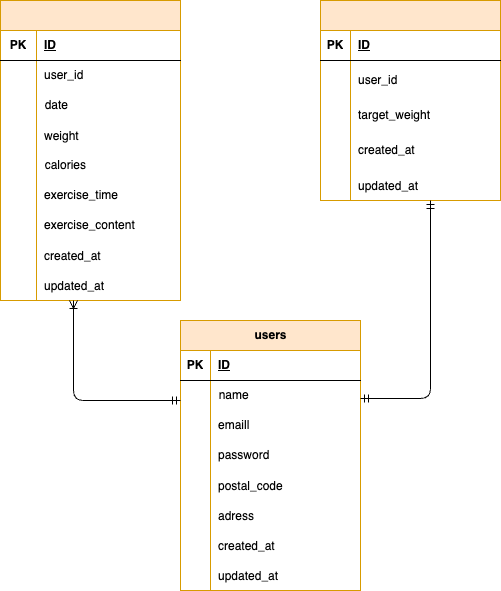

The diagram above was exported from draw.io. Its source (the exported page's mxGraphModel, read from the mxfile embedded in the PNG):
<mxGraphModel dx="365" dy="547" grid="1" gridSize="10" guides="1" tooltips="1" connect="1" arrows="1" fold="1" page="1" pageScale="1" pageWidth="827" pageHeight="1169" background="#FFFFFF" math="0" shadow="0">
  <root>
    <mxCell id="0" />
    <mxCell id="1" parent="0" />
    <mxCell id="28" value="users" style="shape=table;startSize=30;container=1;collapsible=1;childLayout=tableLayout;fixedRows=1;rowLines=0;fontStyle=1;align=center;resizeLast=1;html=1;fillColor=#ffe6cc;strokeColor=#d79b00;" parent="1" vertex="1">
      <mxGeometry x="350" y="560" width="180" height="270" as="geometry">
        <mxRectangle x="350" y="560" width="70" height="30" as="alternateBounds" />
      </mxGeometry>
    </mxCell>
    <mxCell id="29" value="" style="shape=tableRow;horizontal=0;startSize=0;swimlaneHead=0;swimlaneBody=0;fillColor=none;collapsible=0;dropTarget=0;points=[[0,0.5],[1,0.5]];portConstraint=eastwest;top=0;left=0;right=0;bottom=1;" parent="28" vertex="1">
      <mxGeometry y="30" width="180" height="30" as="geometry" />
    </mxCell>
    <mxCell id="30" value="PK" style="shape=partialRectangle;connectable=0;fillColor=none;top=0;left=0;bottom=0;right=0;fontStyle=1;overflow=hidden;whiteSpace=wrap;html=1;" parent="29" vertex="1">
      <mxGeometry width="30" height="30" as="geometry">
        <mxRectangle width="30" height="30" as="alternateBounds" />
      </mxGeometry>
    </mxCell>
    <mxCell id="31" value="ID" style="shape=partialRectangle;connectable=0;fillColor=none;top=0;left=0;bottom=0;right=0;align=left;spacingLeft=6;fontStyle=5;overflow=hidden;whiteSpace=wrap;html=1;" parent="29" vertex="1">
      <mxGeometry x="30" width="150" height="30" as="geometry">
        <mxRectangle width="150" height="30" as="alternateBounds" />
      </mxGeometry>
    </mxCell>
    <mxCell id="181" value="" style="shape=tableRow;horizontal=0;startSize=0;swimlaneHead=0;swimlaneBody=0;strokeColor=inherit;top=0;left=0;bottom=0;right=0;collapsible=0;dropTarget=0;fillColor=none;points=[[0,0.5],[1,0.5]];portConstraint=eastwest;" parent="28" vertex="1">
      <mxGeometry y="60" width="180" height="30" as="geometry" />
    </mxCell>
    <mxCell id="182" value="" style="shape=partialRectangle;html=1;whiteSpace=wrap;connectable=0;strokeColor=inherit;overflow=hidden;fillColor=none;top=0;left=0;bottom=0;right=0;pointerEvents=1;" parent="181" vertex="1">
      <mxGeometry width="30" height="30" as="geometry">
        <mxRectangle width="30" height="30" as="alternateBounds" />
      </mxGeometry>
    </mxCell>
    <mxCell id="183" value="&amp;nbsp; name" style="shape=partialRectangle;html=1;whiteSpace=wrap;connectable=0;strokeColor=inherit;overflow=hidden;fillColor=none;top=0;left=0;bottom=0;right=0;pointerEvents=1;align=left;" parent="181" vertex="1">
      <mxGeometry x="30" width="150" height="30" as="geometry">
        <mxRectangle width="150" height="30" as="alternateBounds" />
      </mxGeometry>
    </mxCell>
    <mxCell id="35" value="" style="shape=tableRow;horizontal=0;startSize=0;swimlaneHead=0;swimlaneBody=0;fillColor=none;collapsible=0;dropTarget=0;points=[[0,0.5],[1,0.5]];portConstraint=eastwest;top=0;left=0;right=0;bottom=0;" parent="28" vertex="1">
      <mxGeometry y="90" width="180" height="30" as="geometry" />
    </mxCell>
    <mxCell id="36" value="" style="shape=partialRectangle;connectable=0;fillColor=none;top=0;left=0;bottom=0;right=0;editable=1;overflow=hidden;whiteSpace=wrap;html=1;" parent="35" vertex="1">
      <mxGeometry width="30" height="30" as="geometry">
        <mxRectangle width="30" height="30" as="alternateBounds" />
      </mxGeometry>
    </mxCell>
    <mxCell id="37" value="emaill" style="shape=partialRectangle;connectable=0;fillColor=none;top=0;left=0;bottom=0;right=0;align=left;spacingLeft=6;overflow=hidden;whiteSpace=wrap;html=1;" parent="35" vertex="1">
      <mxGeometry x="30" width="150" height="30" as="geometry">
        <mxRectangle width="150" height="30" as="alternateBounds" />
      </mxGeometry>
    </mxCell>
    <mxCell id="38" value="" style="shape=tableRow;horizontal=0;startSize=0;swimlaneHead=0;swimlaneBody=0;fillColor=none;collapsible=0;dropTarget=0;points=[[0,0.5],[1,0.5]];portConstraint=eastwest;top=0;left=0;right=0;bottom=0;" parent="28" vertex="1">
      <mxGeometry y="120" width="180" height="30" as="geometry" />
    </mxCell>
    <mxCell id="39" value="" style="shape=partialRectangle;connectable=0;fillColor=none;top=0;left=0;bottom=0;right=0;editable=1;overflow=hidden;whiteSpace=wrap;html=1;" parent="38" vertex="1">
      <mxGeometry width="30" height="30" as="geometry">
        <mxRectangle width="30" height="30" as="alternateBounds" />
      </mxGeometry>
    </mxCell>
    <mxCell id="40" value="password" style="shape=partialRectangle;connectable=0;fillColor=none;top=0;left=0;bottom=0;right=0;align=left;spacingLeft=6;overflow=hidden;whiteSpace=wrap;html=1;" parent="38" vertex="1">
      <mxGeometry x="30" width="150" height="30" as="geometry">
        <mxRectangle width="150" height="30" as="alternateBounds" />
      </mxGeometry>
    </mxCell>
    <mxCell id="235" value="" style="shape=tableRow;horizontal=0;startSize=0;swimlaneHead=0;swimlaneBody=0;fillColor=none;collapsible=0;dropTarget=0;points=[[0,0.5],[1,0.5]];portConstraint=eastwest;top=0;left=0;right=0;bottom=0;" vertex="1" parent="28">
      <mxGeometry y="150" width="180" height="30" as="geometry" />
    </mxCell>
    <mxCell id="236" value="" style="shape=partialRectangle;connectable=0;fillColor=none;top=0;left=0;bottom=0;right=0;editable=1;overflow=hidden;" vertex="1" parent="235">
      <mxGeometry width="30" height="30" as="geometry">
        <mxRectangle width="30" height="30" as="alternateBounds" />
      </mxGeometry>
    </mxCell>
    <mxCell id="237" value="postal_code" style="shape=partialRectangle;connectable=0;fillColor=none;top=0;left=0;bottom=0;right=0;align=left;spacingLeft=6;overflow=hidden;" vertex="1" parent="235">
      <mxGeometry x="30" width="150" height="30" as="geometry">
        <mxRectangle width="150" height="30" as="alternateBounds" />
      </mxGeometry>
    </mxCell>
    <mxCell id="231" value="" style="shape=tableRow;horizontal=0;startSize=0;swimlaneHead=0;swimlaneBody=0;fillColor=none;collapsible=0;dropTarget=0;points=[[0,0.5],[1,0.5]];portConstraint=eastwest;top=0;left=0;right=0;bottom=0;" vertex="1" parent="28">
      <mxGeometry y="180" width="180" height="30" as="geometry" />
    </mxCell>
    <mxCell id="232" value="" style="shape=partialRectangle;connectable=0;fillColor=none;top=0;left=0;bottom=0;right=0;editable=1;overflow=hidden;" vertex="1" parent="231">
      <mxGeometry width="30" height="30" as="geometry">
        <mxRectangle width="30" height="30" as="alternateBounds" />
      </mxGeometry>
    </mxCell>
    <mxCell id="233" value="adress" style="shape=partialRectangle;connectable=0;fillColor=none;top=0;left=0;bottom=0;right=0;align=left;spacingLeft=6;overflow=hidden;" vertex="1" parent="231">
      <mxGeometry x="30" width="150" height="30" as="geometry">
        <mxRectangle width="150" height="30" as="alternateBounds" />
      </mxGeometry>
    </mxCell>
    <mxCell id="197" value="" style="shape=tableRow;horizontal=0;startSize=0;swimlaneHead=0;swimlaneBody=0;fillColor=none;collapsible=0;dropTarget=0;points=[[0,0.5],[1,0.5]];portConstraint=eastwest;top=0;left=0;right=0;bottom=0;" parent="28" vertex="1">
      <mxGeometry y="210" width="180" height="30" as="geometry" />
    </mxCell>
    <mxCell id="198" value="" style="shape=partialRectangle;connectable=0;fillColor=none;top=0;left=0;bottom=0;right=0;editable=1;overflow=hidden;" parent="197" vertex="1">
      <mxGeometry width="30" height="30" as="geometry">
        <mxRectangle width="30" height="30" as="alternateBounds" />
      </mxGeometry>
    </mxCell>
    <mxCell id="199" value="created_at" style="shape=partialRectangle;connectable=0;fillColor=none;top=0;left=0;bottom=0;right=0;align=left;spacingLeft=6;overflow=hidden;" parent="197" vertex="1">
      <mxGeometry x="30" width="150" height="30" as="geometry">
        <mxRectangle width="150" height="30" as="alternateBounds" />
      </mxGeometry>
    </mxCell>
    <mxCell id="201" value="" style="shape=tableRow;horizontal=0;startSize=0;swimlaneHead=0;swimlaneBody=0;fillColor=none;collapsible=0;dropTarget=0;points=[[0,0.5],[1,0.5]];portConstraint=eastwest;top=0;left=0;right=0;bottom=0;" parent="28" vertex="1">
      <mxGeometry y="240" width="180" height="30" as="geometry" />
    </mxCell>
    <mxCell id="202" value="" style="shape=partialRectangle;connectable=0;fillColor=none;top=0;left=0;bottom=0;right=0;editable=1;overflow=hidden;" parent="201" vertex="1">
      <mxGeometry width="30" height="30" as="geometry">
        <mxRectangle width="30" height="30" as="alternateBounds" />
      </mxGeometry>
    </mxCell>
    <mxCell id="203" value="updated_at" style="shape=partialRectangle;connectable=0;fillColor=none;top=0;left=0;bottom=0;right=0;align=left;spacingLeft=6;overflow=hidden;" parent="201" vertex="1">
      <mxGeometry x="30" width="150" height="30" as="geometry">
        <mxRectangle width="150" height="30" as="alternateBounds" />
      </mxGeometry>
    </mxCell>
    <mxCell id="124" value="" style="shape=table;startSize=30;container=1;collapsible=1;childLayout=tableLayout;fixedRows=1;rowLines=0;fontStyle=1;align=center;resizeLast=1;html=1;fillColor=#ffe6cc;strokeColor=#d79b00;" parent="1" vertex="1">
      <mxGeometry x="170" y="240" width="180" height="300" as="geometry" />
    </mxCell>
    <mxCell id="125" value="" style="shape=tableRow;horizontal=0;startSize=0;swimlaneHead=0;swimlaneBody=0;fillColor=none;collapsible=0;dropTarget=0;points=[[0,0.5],[1,0.5]];portConstraint=eastwest;top=0;left=0;right=0;bottom=1;" parent="124" vertex="1">
      <mxGeometry y="30" width="180" height="30" as="geometry" />
    </mxCell>
    <mxCell id="126" value="PK" style="shape=partialRectangle;connectable=0;fillColor=none;top=0;left=0;bottom=0;right=0;fontStyle=1;overflow=hidden;whiteSpace=wrap;html=1;" parent="125" vertex="1">
      <mxGeometry width="36" height="30" as="geometry">
        <mxRectangle width="36" height="30" as="alternateBounds" />
      </mxGeometry>
    </mxCell>
    <mxCell id="127" value="ID" style="shape=partialRectangle;connectable=0;fillColor=none;top=0;left=0;bottom=0;right=0;align=left;spacingLeft=6;fontStyle=5;overflow=hidden;whiteSpace=wrap;html=1;" parent="125" vertex="1">
      <mxGeometry x="36" width="144" height="30" as="geometry">
        <mxRectangle width="144" height="30" as="alternateBounds" />
      </mxGeometry>
    </mxCell>
    <mxCell id="128" value="" style="shape=tableRow;horizontal=0;startSize=0;swimlaneHead=0;swimlaneBody=0;fillColor=none;collapsible=0;dropTarget=0;points=[[0,0.5],[1,0.5]];portConstraint=eastwest;top=0;left=0;right=0;bottom=0;" parent="124" vertex="1">
      <mxGeometry y="60" width="180" height="30" as="geometry" />
    </mxCell>
    <mxCell id="129" value="" style="shape=partialRectangle;connectable=0;fillColor=none;top=0;left=0;bottom=0;right=0;editable=1;overflow=hidden;whiteSpace=wrap;html=1;" parent="128" vertex="1">
      <mxGeometry width="36" height="30" as="geometry">
        <mxRectangle width="36" height="30" as="alternateBounds" />
      </mxGeometry>
    </mxCell>
    <mxCell id="130" value="user_id" style="shape=partialRectangle;connectable=0;fillColor=none;top=0;left=0;bottom=0;right=0;align=left;spacingLeft=6;overflow=hidden;whiteSpace=wrap;html=1;" parent="128" vertex="1">
      <mxGeometry x="36" width="144" height="30" as="geometry">
        <mxRectangle width="144" height="30" as="alternateBounds" />
      </mxGeometry>
    </mxCell>
    <mxCell id="151" value="" style="shape=tableRow;horizontal=0;startSize=0;swimlaneHead=0;swimlaneBody=0;strokeColor=inherit;top=0;left=0;bottom=0;right=0;collapsible=0;dropTarget=0;fillColor=none;points=[[0,0.5],[1,0.5]];portConstraint=eastwest;" parent="124" vertex="1">
      <mxGeometry y="90" width="180" height="30" as="geometry" />
    </mxCell>
    <mxCell id="152" value="" style="shape=partialRectangle;html=1;whiteSpace=wrap;connectable=0;strokeColor=inherit;overflow=hidden;fillColor=none;top=0;left=0;bottom=0;right=0;pointerEvents=1;" parent="151" vertex="1">
      <mxGeometry width="36" height="30" as="geometry">
        <mxRectangle width="36" height="30" as="alternateBounds" />
      </mxGeometry>
    </mxCell>
    <mxCell id="153" value="&amp;nbsp; date" style="shape=partialRectangle;html=1;whiteSpace=wrap;connectable=0;strokeColor=inherit;overflow=hidden;fillColor=none;top=0;left=0;bottom=0;right=0;pointerEvents=1;align=left;" parent="151" vertex="1">
      <mxGeometry x="36" width="144" height="30" as="geometry">
        <mxRectangle width="144" height="30" as="alternateBounds" />
      </mxGeometry>
    </mxCell>
    <mxCell id="164" value="" style="shape=tableRow;horizontal=0;startSize=0;swimlaneHead=0;swimlaneBody=0;fillColor=none;collapsible=0;dropTarget=0;points=[[0,0.5],[1,0.5]];portConstraint=eastwest;top=0;left=0;right=0;bottom=0;" parent="124" vertex="1">
      <mxGeometry y="120" width="180" height="30" as="geometry" />
    </mxCell>
    <mxCell id="165" value="" style="shape=partialRectangle;connectable=0;fillColor=none;top=0;left=0;bottom=0;right=0;editable=1;overflow=hidden;" parent="164" vertex="1">
      <mxGeometry width="36" height="30" as="geometry">
        <mxRectangle width="36" height="30" as="alternateBounds" />
      </mxGeometry>
    </mxCell>
    <mxCell id="166" value="weight" style="shape=partialRectangle;connectable=0;fillColor=none;top=0;left=0;bottom=0;right=0;align=left;spacingLeft=6;overflow=hidden;" parent="164" vertex="1">
      <mxGeometry x="36" width="144" height="30" as="geometry">
        <mxRectangle width="144" height="30" as="alternateBounds" />
      </mxGeometry>
    </mxCell>
    <mxCell id="160" value="" style="shape=tableRow;horizontal=0;startSize=0;swimlaneHead=0;swimlaneBody=0;strokeColor=inherit;top=0;left=0;bottom=0;right=0;collapsible=0;dropTarget=0;fillColor=none;points=[[0,0.5],[1,0.5]];portConstraint=eastwest;" parent="124" vertex="1">
      <mxGeometry y="150" width="180" height="30" as="geometry" />
    </mxCell>
    <mxCell id="161" value="" style="shape=partialRectangle;html=1;whiteSpace=wrap;connectable=0;strokeColor=inherit;overflow=hidden;fillColor=none;top=0;left=0;bottom=0;right=0;pointerEvents=1;" parent="160" vertex="1">
      <mxGeometry width="36" height="30" as="geometry">
        <mxRectangle width="36" height="30" as="alternateBounds" />
      </mxGeometry>
    </mxCell>
    <mxCell id="162" value="&amp;nbsp; calories" style="shape=partialRectangle;html=1;whiteSpace=wrap;connectable=0;strokeColor=inherit;overflow=hidden;fillColor=none;top=0;left=0;bottom=0;right=0;pointerEvents=1;align=left;" parent="160" vertex="1">
      <mxGeometry x="36" width="144" height="30" as="geometry">
        <mxRectangle width="144" height="30" as="alternateBounds" />
      </mxGeometry>
    </mxCell>
    <mxCell id="131" value="" style="shape=tableRow;horizontal=0;startSize=0;swimlaneHead=0;swimlaneBody=0;fillColor=none;collapsible=0;dropTarget=0;points=[[0,0.5],[1,0.5]];portConstraint=eastwest;top=0;left=0;right=0;bottom=0;" parent="124" vertex="1">
      <mxGeometry y="180" width="180" height="30" as="geometry" />
    </mxCell>
    <mxCell id="132" value="" style="shape=partialRectangle;connectable=0;fillColor=none;top=0;left=0;bottom=0;right=0;editable=1;overflow=hidden;whiteSpace=wrap;html=1;" parent="131" vertex="1">
      <mxGeometry width="36" height="30" as="geometry">
        <mxRectangle width="36" height="30" as="alternateBounds" />
      </mxGeometry>
    </mxCell>
    <mxCell id="133" value="exercise_time" style="shape=partialRectangle;connectable=0;fillColor=none;top=0;left=0;bottom=0;right=0;align=left;spacingLeft=6;overflow=hidden;whiteSpace=wrap;html=1;" parent="131" vertex="1">
      <mxGeometry x="36" width="144" height="30" as="geometry">
        <mxRectangle width="144" height="30" as="alternateBounds" />
      </mxGeometry>
    </mxCell>
    <mxCell id="134" value="" style="shape=tableRow;horizontal=0;startSize=0;swimlaneHead=0;swimlaneBody=0;fillColor=none;collapsible=0;dropTarget=0;points=[[0,0.5],[1,0.5]];portConstraint=eastwest;top=0;left=0;right=0;bottom=0;" parent="124" vertex="1">
      <mxGeometry y="210" width="180" height="30" as="geometry" />
    </mxCell>
    <mxCell id="135" value="" style="shape=partialRectangle;connectable=0;fillColor=none;top=0;left=0;bottom=0;right=0;editable=1;overflow=hidden;whiteSpace=wrap;html=1;" parent="134" vertex="1">
      <mxGeometry width="36" height="30" as="geometry">
        <mxRectangle width="36" height="30" as="alternateBounds" />
      </mxGeometry>
    </mxCell>
    <mxCell id="136" value="exercise_content" style="shape=partialRectangle;connectable=0;fillColor=none;top=0;left=0;bottom=0;right=0;align=left;spacingLeft=6;overflow=hidden;whiteSpace=wrap;html=1;" parent="134" vertex="1">
      <mxGeometry x="36" width="144" height="30" as="geometry">
        <mxRectangle width="144" height="30" as="alternateBounds" />
      </mxGeometry>
    </mxCell>
    <mxCell id="209" value="" style="shape=tableRow;horizontal=0;startSize=0;swimlaneHead=0;swimlaneBody=0;fillColor=none;collapsible=0;dropTarget=0;points=[[0,0.5],[1,0.5]];portConstraint=eastwest;top=0;left=0;right=0;bottom=0;" parent="124" vertex="1">
      <mxGeometry y="240" width="180" height="30" as="geometry" />
    </mxCell>
    <mxCell id="210" value="" style="shape=partialRectangle;connectable=0;fillColor=none;top=0;left=0;bottom=0;right=0;editable=1;overflow=hidden;" parent="209" vertex="1">
      <mxGeometry width="36" height="30" as="geometry">
        <mxRectangle width="36" height="30" as="alternateBounds" />
      </mxGeometry>
    </mxCell>
    <mxCell id="211" value="created_at" style="shape=partialRectangle;connectable=0;fillColor=none;top=0;left=0;bottom=0;right=0;align=left;spacingLeft=6;overflow=hidden;" parent="209" vertex="1">
      <mxGeometry x="36" width="144" height="30" as="geometry">
        <mxRectangle width="144" height="30" as="alternateBounds" />
      </mxGeometry>
    </mxCell>
    <mxCell id="213" value="" style="shape=tableRow;horizontal=0;startSize=0;swimlaneHead=0;swimlaneBody=0;fillColor=none;collapsible=0;dropTarget=0;points=[[0,0.5],[1,0.5]];portConstraint=eastwest;top=0;left=0;right=0;bottom=0;" parent="124" vertex="1">
      <mxGeometry y="270" width="180" height="30" as="geometry" />
    </mxCell>
    <mxCell id="214" value="" style="shape=partialRectangle;connectable=0;fillColor=none;top=0;left=0;bottom=0;right=0;editable=1;overflow=hidden;" parent="213" vertex="1">
      <mxGeometry width="36" height="30" as="geometry">
        <mxRectangle width="36" height="30" as="alternateBounds" />
      </mxGeometry>
    </mxCell>
    <mxCell id="215" value="updated_at" style="shape=partialRectangle;connectable=0;fillColor=none;top=0;left=0;bottom=0;right=0;align=left;spacingLeft=6;overflow=hidden;" parent="213" vertex="1">
      <mxGeometry x="36" width="144" height="30" as="geometry">
        <mxRectangle width="144" height="30" as="alternateBounds" />
      </mxGeometry>
    </mxCell>
    <mxCell id="167" value="" style="shape=table;startSize=30;container=1;collapsible=1;childLayout=tableLayout;fixedRows=1;rowLines=0;fontStyle=1;align=center;resizeLast=1;html=1;fillColor=#ffe6cc;strokeColor=#d79b00;" parent="1" vertex="1">
      <mxGeometry x="490" y="240" width="180" height="200" as="geometry" />
    </mxCell>
    <mxCell id="168" value="" style="shape=tableRow;horizontal=0;startSize=0;swimlaneHead=0;swimlaneBody=0;fillColor=none;collapsible=0;dropTarget=0;points=[[0,0.5],[1,0.5]];portConstraint=eastwest;top=0;left=0;right=0;bottom=1;" parent="167" vertex="1">
      <mxGeometry y="30" width="180" height="30" as="geometry" />
    </mxCell>
    <mxCell id="169" value="PK" style="shape=partialRectangle;connectable=0;fillColor=none;top=0;left=0;bottom=0;right=0;fontStyle=1;overflow=hidden;whiteSpace=wrap;html=1;" parent="168" vertex="1">
      <mxGeometry width="30" height="30" as="geometry">
        <mxRectangle width="30" height="30" as="alternateBounds" />
      </mxGeometry>
    </mxCell>
    <mxCell id="170" value="ID" style="shape=partialRectangle;connectable=0;fillColor=none;top=0;left=0;bottom=0;right=0;align=left;spacingLeft=6;fontStyle=5;overflow=hidden;whiteSpace=wrap;html=1;" parent="168" vertex="1">
      <mxGeometry x="30" width="150" height="30" as="geometry">
        <mxRectangle width="150" height="30" as="alternateBounds" />
      </mxGeometry>
    </mxCell>
    <mxCell id="171" value="" style="shape=tableRow;horizontal=0;startSize=0;swimlaneHead=0;swimlaneBody=0;fillColor=none;collapsible=0;dropTarget=0;points=[[0,0.5],[1,0.5]];portConstraint=eastwest;top=0;left=0;right=0;bottom=0;" parent="167" vertex="1">
      <mxGeometry y="60" width="180" height="40" as="geometry" />
    </mxCell>
    <mxCell id="172" value="" style="shape=partialRectangle;connectable=0;fillColor=none;top=0;left=0;bottom=0;right=0;editable=1;overflow=hidden;whiteSpace=wrap;html=1;" parent="171" vertex="1">
      <mxGeometry width="30" height="40" as="geometry">
        <mxRectangle width="30" height="40" as="alternateBounds" />
      </mxGeometry>
    </mxCell>
    <mxCell id="173" value="user_id" style="shape=partialRectangle;connectable=0;fillColor=none;top=0;left=0;bottom=0;right=0;align=left;spacingLeft=6;overflow=hidden;whiteSpace=wrap;html=1;" parent="171" vertex="1">
      <mxGeometry x="30" width="150" height="40" as="geometry">
        <mxRectangle width="150" height="40" as="alternateBounds" />
      </mxGeometry>
    </mxCell>
    <mxCell id="174" value="" style="shape=tableRow;horizontal=0;startSize=0;swimlaneHead=0;swimlaneBody=0;fillColor=none;collapsible=0;dropTarget=0;points=[[0,0.5],[1,0.5]];portConstraint=eastwest;top=0;left=0;right=0;bottom=0;" parent="167" vertex="1">
      <mxGeometry y="100" width="180" height="30" as="geometry" />
    </mxCell>
    <mxCell id="175" value="" style="shape=partialRectangle;connectable=0;fillColor=none;top=0;left=0;bottom=0;right=0;editable=1;overflow=hidden;whiteSpace=wrap;html=1;" parent="174" vertex="1">
      <mxGeometry width="30" height="30" as="geometry">
        <mxRectangle width="30" height="30" as="alternateBounds" />
      </mxGeometry>
    </mxCell>
    <mxCell id="176" value="target_weight" style="shape=partialRectangle;connectable=0;fillColor=none;top=0;left=0;bottom=0;right=0;align=left;spacingLeft=6;overflow=hidden;whiteSpace=wrap;html=1;" parent="174" vertex="1">
      <mxGeometry x="30" width="150" height="30" as="geometry">
        <mxRectangle width="150" height="30" as="alternateBounds" />
      </mxGeometry>
    </mxCell>
    <mxCell id="177" value="" style="shape=tableRow;horizontal=0;startSize=0;swimlaneHead=0;swimlaneBody=0;fillColor=none;collapsible=0;dropTarget=0;points=[[0,0.5],[1,0.5]];portConstraint=eastwest;top=0;left=0;right=0;bottom=0;" parent="167" vertex="1">
      <mxGeometry y="130" width="180" height="40" as="geometry" />
    </mxCell>
    <mxCell id="178" value="" style="shape=partialRectangle;connectable=0;fillColor=none;top=0;left=0;bottom=0;right=0;editable=1;overflow=hidden;whiteSpace=wrap;html=1;" parent="177" vertex="1">
      <mxGeometry width="30" height="40" as="geometry">
        <mxRectangle width="30" height="40" as="alternateBounds" />
      </mxGeometry>
    </mxCell>
    <mxCell id="179" value="&lt;span style=&quot;color: rgb(0, 0, 0);&quot;&gt;created_at&lt;/span&gt;" style="shape=partialRectangle;connectable=0;fillColor=none;top=0;left=0;bottom=0;right=0;align=left;spacingLeft=6;overflow=hidden;whiteSpace=wrap;html=1;" parent="177" vertex="1">
      <mxGeometry x="30" width="150" height="40" as="geometry">
        <mxRectangle width="150" height="40" as="alternateBounds" />
      </mxGeometry>
    </mxCell>
    <mxCell id="205" value="" style="shape=tableRow;horizontal=0;startSize=0;swimlaneHead=0;swimlaneBody=0;fillColor=none;collapsible=0;dropTarget=0;points=[[0,0.5],[1,0.5]];portConstraint=eastwest;top=0;left=0;right=0;bottom=0;" parent="167" vertex="1">
      <mxGeometry y="170" width="180" height="30" as="geometry" />
    </mxCell>
    <mxCell id="206" value="" style="shape=partialRectangle;connectable=0;fillColor=none;top=0;left=0;bottom=0;right=0;editable=1;overflow=hidden;" parent="205" vertex="1">
      <mxGeometry width="30" height="30" as="geometry">
        <mxRectangle width="30" height="30" as="alternateBounds" />
      </mxGeometry>
    </mxCell>
    <mxCell id="207" value="updated_at" style="shape=partialRectangle;connectable=0;fillColor=none;top=0;left=0;bottom=0;right=0;align=left;spacingLeft=6;overflow=hidden;" parent="205" vertex="1">
      <mxGeometry x="30" width="150" height="30" as="geometry">
        <mxRectangle width="150" height="30" as="alternateBounds" />
      </mxGeometry>
    </mxCell>
    <mxCell id="188" value="" style="fontSize=12;html=1;endArrow=ERoneToMany;startArrow=ERmandOne;" parent="1" edge="1">
      <mxGeometry width="100" height="100" relative="1" as="geometry">
        <mxPoint x="350" y="640" as="sourcePoint" />
        <mxPoint x="243" y="540" as="targetPoint" />
        <Array as="points">
          <mxPoint x="243" y="640" />
        </Array>
      </mxGeometry>
    </mxCell>
    <mxCell id="216" value="" style="fontSize=12;html=1;endArrow=ERmandOne;startArrow=ERmandOne;" parent="1" edge="1">
      <mxGeometry width="100" height="100" relative="1" as="geometry">
        <mxPoint x="530" y="638" as="sourcePoint" />
        <mxPoint x="600" y="440" as="targetPoint" />
        <Array as="points">
          <mxPoint x="600" y="638" />
        </Array>
      </mxGeometry>
    </mxCell>
    <mxCell id="217" value="" style="shape=tableRow;horizontal=0;startSize=0;swimlaneHead=0;swimlaneBody=0;fillColor=none;collapsible=0;dropTarget=0;points=[[0,0.5],[1,0.5]];portConstraint=eastwest;top=0;left=0;right=0;bottom=0;" vertex="1" parent="1">
      <mxGeometry x="350" y="770" width="180" height="30" as="geometry" />
    </mxCell>
    <mxCell id="218" value="" style="shape=partialRectangle;connectable=0;fillColor=none;top=0;left=0;bottom=0;right=0;editable=1;overflow=hidden;whiteSpace=wrap;html=1;" vertex="1" parent="217">
      <mxGeometry width="30" height="30" as="geometry">
        <mxRectangle width="30" height="30" as="alternateBounds" />
      </mxGeometry>
    </mxCell>
  </root>
</mxGraphModel>